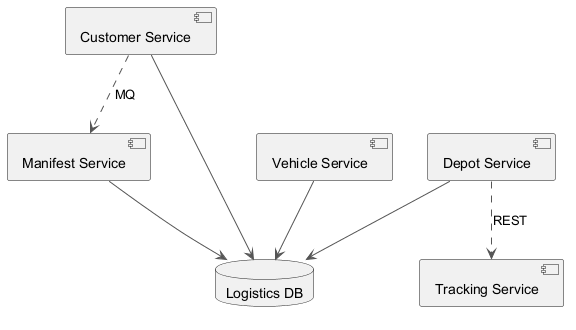

The diagram above was rendered by PlantUML. Its source (embedded in the PNG):
@startuml
skinparam backgroundColor #FFFFFF
skinparam classBackgroundColor #E8F4FA
skinparam classBorderColor #2C7DA0
skinparam ArrowColor #555555
component "Customer Service" as C_CustomerService
component "Manifest Service" as C_ManifestService
component "Vehicle Service" as C_VehicleService
component "Depot Service" as C_DepotService
component "Tracking Service" as C_TrackingService
database "Logistics DB" as DB_logistics
C_CustomerService --> DB_logistics
C_ManifestService --> DB_logistics
C_VehicleService --> DB_logistics
C_DepotService --> DB_logistics
C_CustomerService ..> C_ManifestService : MQ
C_DepotService ..> C_TrackingService : REST
@enduml